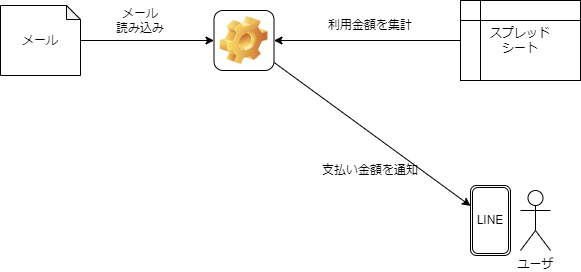

The diagram above was exported from draw.io. Its source (the exported page's mxGraphModel, read from the mxfile embedded in the PNG):
<mxGraphModel dx="2002" dy="808" grid="1" gridSize="10" guides="1" tooltips="1" connect="1" arrows="1" fold="1" page="1" pageScale="1" pageWidth="827" pageHeight="1169" math="0" shadow="0">
  <root>
    <mxCell id="0" />
    <mxCell id="1" parent="0" />
    <mxCell id="2" value="ユーザ" style="shape=umlActor;verticalLabelPosition=bottom;verticalAlign=top;html=1;outlineConnect=0;" parent="1" vertex="1">
      <mxGeometry x="660" y="325" width="30" height="60" as="geometry" />
    </mxCell>
    <mxCell id="5" style="edgeStyle=none;html=1;" parent="1" source="3" target="6" edge="1">
      <mxGeometry relative="1" as="geometry">
        <mxPoint x="180" y="270" as="targetPoint" />
      </mxGeometry>
    </mxCell>
    <mxCell id="3" value="メール" style="shape=note;whiteSpace=wrap;html=1;backgroundOutline=1;darkOpacity=0.05;size=14;" parent="1" vertex="1">
      <mxGeometry x="140" y="140" width="80" height="70" as="geometry" />
    </mxCell>
    <mxCell id="4" value="スプレッド&lt;br&gt;シート" style="shape=internalStorage;whiteSpace=wrap;html=1;backgroundOutline=1;" parent="1" vertex="1">
      <mxGeometry x="600" y="135" width="120" height="80" as="geometry" />
    </mxCell>
    <mxCell id="7" style="edgeStyle=none;html=1;" parent="1" source="4" target="6" edge="1">
      <mxGeometry relative="1" as="geometry">
        <mxPoint x="640" y="90" as="sourcePoint" />
      </mxGeometry>
    </mxCell>
    <mxCell id="9" style="edgeStyle=none;html=1;" parent="1" source="6" target="10" edge="1">
      <mxGeometry relative="1" as="geometry">
        <mxPoint x="540" y="320" as="targetPoint" />
      </mxGeometry>
    </mxCell>
    <mxCell id="6" value="" style="icon;html=1;image=img/clipart/Gear_128x128.png" parent="1" vertex="1">
      <mxGeometry x="353.5" y="145" width="60" height="60" as="geometry" />
    </mxCell>
    <mxCell id="10" value="LINE" style="shape=ext;double=1;rounded=1;whiteSpace=wrap;html=1;" parent="1" vertex="1">
      <mxGeometry x="610" y="320" width="40" height="70" as="geometry" />
    </mxCell>
    <mxCell id="11" value="メール&lt;br&gt;読み込み" style="text;html=1;strokeColor=none;fillColor=none;align=center;verticalAlign=middle;whiteSpace=wrap;rounded=0;" parent="1" vertex="1">
      <mxGeometry x="250" y="140" width="60" height="30" as="geometry" />
    </mxCell>
    <mxCell id="12" value="利用金額を集計" style="text;html=1;strokeColor=none;fillColor=none;align=center;verticalAlign=middle;whiteSpace=wrap;rounded=0;" parent="1" vertex="1">
      <mxGeometry x="450" y="145" width="120" height="30" as="geometry" />
    </mxCell>
    <mxCell id="14" value="支払い金額を通知" style="text;html=1;strokeColor=none;fillColor=none;align=center;verticalAlign=middle;whiteSpace=wrap;rounded=0;" parent="1" vertex="1">
      <mxGeometry x="450" y="290" width="120" height="30" as="geometry" />
    </mxCell>
  </root>
</mxGraphModel>